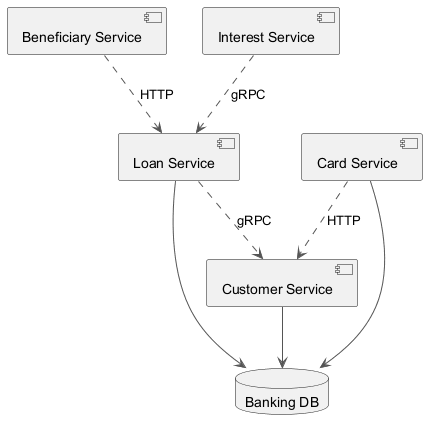

The diagram above was rendered by PlantUML. Its source (embedded in the PNG):
@startuml
skinparam backgroundColor #FFFFFF
skinparam classBackgroundColor #E8F4FA
skinparam classBorderColor #2C7DA0
skinparam ArrowColor #555555
component "Beneficiary Service" as C_BeneficiaryService
component "Customer Service" as C_CustomerService
component "Loan Service" as C_LoanService
component "Interest Service" as C_InterestService
component "Card Service" as C_CardService
database "Banking DB" as DB_banking
C_CustomerService --> DB_banking
C_LoanService --> DB_banking
C_CardService --> DB_banking
C_LoanService ..> C_CustomerService : gRPC
C_BeneficiaryService ..> C_LoanService : HTTP
C_CardService ..> C_CustomerService : HTTP
C_InterestService ..> C_LoanService : gRPC
@enduml